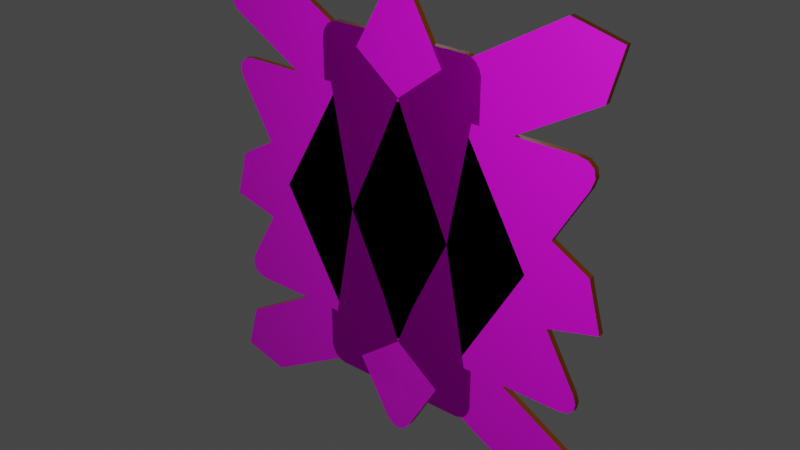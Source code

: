 # Source: Sings.blend  (saved by Blender 3.3.6; exported with 4.5.12 LTS)
import bpy
from mathutils import Matrix  # noqa: F401  (used for matrix-valued properties, if any)

bpy.ops.wm.read_factory_settings(use_empty=True)
scene = bpy.context.scene
scene.name = 'Scene'

# ---- collections
col_collection = bpy.data.collections.new('Collection'); scene.collection.children.link(col_collection)
col_ref = bpy.data.collections.new('Ref'); scene.collection.children.link(col_ref)

# ---- images (referenced by path relative to the original .blend; pixels are not part of the script)
import os
ASSET_DIR = os.environ.get("B2B_ASSET_DIR", "")  # directory of the original .blend (textures are referenced by path, not embedded)
HERE = os.path.dirname(os.path.abspath(__file__))  # packed textures are extracted next to this script under _unpacked/

def load_image(name, relpath, width, height, colorspace="sRGB"):
    """Load a texture the original file referenced (path relative to the .blend, or extracted next to this script)."""
    p = next((c for c in (os.path.join(HERE, relpath), os.path.join(ASSET_DIR, relpath)) if relpath and os.path.exists(c)), "")
    if p:
        img = bpy.data.images.load(p, check_existing=True)
        img.name = name
    else:  # same state as the original file: an image datablock whose file is absent (Cycles renders it pink)
        img = bpy.data.images.new(name, width, height)
        img.source = "FILE"
        img.filepath = "//" + (relpath or name)
    img.colorspace_settings.name = colorspace
    return img
img_201_jpg = load_image('201.jpg', '201.jpg', 1024, 1024, 'sRGB')
img_204_jpg = load_image('204.jpg', '204.jpg', 1024, 1024, 'sRGB')
img_135_jpg = load_image('135.jpg', '135.jpg', 1024, 1024, 'sRGB')
img_136_jpg = load_image('136.jpg', '136.jpg', 1024, 1024, 'sRGB')

# ---- materials (node trees are filled in below, after node groups)
mat_m_201 = bpy.data.materials.new('M_201')
mat_m_201.use_transparent_shadow = False
mat_back = bpy.data.materials.new('Back')
mat_back.use_transparent_shadow = False
mat_sides = bpy.data.materials.new('Sides')
mat_sides.use_transparent_shadow = False
mat_m_101 = bpy.data.materials.new('M_101')
mat_m_101.use_transparent_shadow = False
mat_railroad = bpy.data.materials.new('RailRoad')
mat_railroad.use_transparent_shadow = False
mat_railroadsqure = bpy.data.materials.new('RailroadSqure')
mat_railroadsqure.use_transparent_shadow = False

# ---- node groups
ng_auto_smooth = bpy.data.node_groups.new('Auto Smooth', 'GeometryNodeTree')
_s = ng_auto_smooth.interface.new_socket(name='Geometry', in_out='OUTPUT', socket_type='NodeSocketGeometry')
_s = ng_auto_smooth.interface.new_socket(name='Geometry', in_out='INPUT', socket_type='NodeSocketGeometry')
_s = ng_auto_smooth.interface.new_socket(name='Angle', in_out='INPUT', socket_type='NodeSocketFloat')
_s.subtype = 'ANGLE'
_s.min_value = 0.0
_s.max_value = 3.142
ng_auto_smooth.is_modifier = True
_N = ng_auto_smooth.nodes; _L = ng_auto_smooth.links
n0 = _N.new('NodeGroupOutput'); n0.name = 'Group Output'; n0.location = (480, -100)
n1 = _N.new('NodeGroupInput'); n1.name = 'Group Input'; n1.location = (-420, -300)
n2 = _N.new('NodeGroupInput'); n2.name = 'Group Input.001'; n2.location = (-60, -100)
n3 = _N.new('GeometryNodeSetShadeSmooth'); n3.name = 'Set Shade Smooth'; n3.location = (120, -100)
n3.domain = 'EDGE'
n4 = _N.new('GeometryNodeSetShadeSmooth'); n4.name = 'Set Shade Smooth.001'; n4.location = (300, -100)
n5 = _N.new('GeometryNodeInputMeshEdgeAngle'); n5.name = 'Edge Angle'; n5.location = (-420, -220)
n6 = _N.new('GeometryNodeInputEdgeSmooth'); n6.name = 'Is Edge Smooth'; n6.location = (-60, -160)
n7 = _N.new('GeometryNodeInputShadeSmooth'); n7.name = 'Is Face Smooth'; n7.location = (-240, -340)
n8 = _N.new('FunctionNodeBooleanMath'); n8.name = 'Boolean Math'; n8.location = (-60, -220)
n9 = _N.new('FunctionNodeCompare'); n9.name = 'Compare'; n9.location = (-240, -180)
n9.operation = 'LESS_EQUAL'
_L.new(n5.outputs[0], n9.inputs[0])
_L.new(n4.outputs[0], n0.inputs[0])
_L.new(n1.outputs[1], n9.inputs[1])
_L.new(n9.outputs[0], n8.inputs[0])
_L.new(n7.outputs[0], n8.inputs[1])
_L.new(n2.outputs[0], n3.inputs[0])
_L.new(n6.outputs[0], n3.inputs[1])
_L.new(n3.outputs[0], n4.inputs[0])
_L.new(n8.outputs[0], n3.inputs[2])
n0.is_active_output = True

# ---- material node trees
mat_m_201.use_nodes = True; mat_m_201.node_tree.nodes.clear()
_N = mat_m_201.node_tree.nodes; _L = mat_m_201.node_tree.links
n0 = _N.new('ShaderNodeBsdfPrincipled'); n0.name = 'Principled BSDF'; n0.location = (10, 300)
n0.distribution = 'GGX'
n0.subsurface_method = 'RANDOM_WALK_SKIN'
n0.inputs[1].default_value = 0.5
n0.inputs[3].default_value = 1.45
n0.inputs[27].default_value = (0.0, 0.0, 0.0, 1.0)
n0.inputs[28].default_value = 1.0
n1 = _N.new('ShaderNodeOutputMaterial'); n1.name = 'Material Output'; n1.location = (300, 300)
n2 = _N.new('ShaderNodeTexImage'); n2.name = 'Image Texture'; n2.location = (-280, 280)
n2.image = img_201_jpg
_L.new(n0.outputs[0], n1.inputs[0])
_L.new(n2.outputs[0], n0.inputs[0])
n1.is_active_output = True
mat_back.use_nodes = True; mat_back.node_tree.nodes.clear()
_N = mat_back.node_tree.nodes; _L = mat_back.node_tree.links
n0 = _N.new('ShaderNodeBsdfPrincipled'); n0.name = 'Principled BSDF'; n0.location = (10, 300)
n0.distribution = 'GGX'
n0.subsurface_method = 'RANDOM_WALK_SKIN'
n0.inputs[0].default_value = (0.09463, 0.09463, 0.09463, 1.0)
n0.inputs[1].default_value = 1.0
n0.inputs[3].default_value = 1.45
n0.inputs[27].default_value = (0.0, 0.0, 0.0, 1.0)
n0.inputs[28].default_value = 1.0
n1 = _N.new('ShaderNodeOutputMaterial'); n1.name = 'Material Output'; n1.location = (300, 300)
_L.new(n0.outputs[0], n1.inputs[0])
n1.is_active_output = True
mat_sides.use_nodes = True; mat_sides.node_tree.nodes.clear()
_N = mat_sides.node_tree.nodes; _L = mat_sides.node_tree.links
n0 = _N.new('ShaderNodeBsdfPrincipled'); n0.name = 'Principled BSDF'; n0.location = (10, 300)
n0.distribution = 'GGX'
n0.subsurface_method = 'RANDOM_WALK_SKIN'
n0.inputs[0].default_value = (0.3108, 0.07162, 0.0, 1.0)
n0.inputs[1].default_value = 0.25
n0.inputs[3].default_value = 1.45
n0.inputs[27].default_value = (0.0, 0.0, 0.0, 1.0)
n0.inputs[28].default_value = 1.0
n1 = _N.new('ShaderNodeOutputMaterial'); n1.name = 'Material Output'; n1.location = (300, 300)
_L.new(n0.outputs[0], n1.inputs[0])
n1.is_active_output = True
mat_m_101.use_nodes = True; mat_m_101.node_tree.nodes.clear()
_N = mat_m_101.node_tree.nodes; _L = mat_m_101.node_tree.links
n0 = _N.new('ShaderNodeBsdfPrincipled'); n0.name = 'Principled BSDF'; n0.location = (10, 300)
n0.distribution = 'GGX'
n0.subsurface_method = 'RANDOM_WALK_SKIN'
n0.inputs[3].default_value = 1.45
n0.inputs[27].default_value = (0.0, 0.0, 0.0, 1.0)
n0.inputs[28].default_value = 1.0
n1 = _N.new('ShaderNodeOutputMaterial'); n1.name = 'Material Output'; n1.location = (300, 300)
n2 = _N.new('ShaderNodeTexImage'); n2.name = 'Image Texture'; n2.location = (-280, 280)
n2.image = img_204_jpg
_L.new(n0.outputs[0], n1.inputs[0])
_L.new(n2.outputs[0], n0.inputs[0])
n1.is_active_output = True
mat_railroad.use_nodes = True; mat_railroad.node_tree.nodes.clear()
_N = mat_railroad.node_tree.nodes; _L = mat_railroad.node_tree.links
n0 = _N.new('ShaderNodeBsdfPrincipled'); n0.name = 'Principled BSDF'; n0.location = (10, 300)
n0.distribution = 'GGX'
n0.subsurface_method = 'RANDOM_WALK_SKIN'
n0.inputs[3].default_value = 1.45
n0.inputs[27].default_value = (0.0, 0.0, 0.0, 1.0)
n0.inputs[28].default_value = 1.0
n1 = _N.new('ShaderNodeOutputMaterial'); n1.name = 'Material Output'; n1.location = (300, 300)
n2 = _N.new('ShaderNodeTexImage'); n2.name = 'Image Texture'; n2.location = (-280, 280)
n2.image = img_135_jpg
_L.new(n0.outputs[0], n1.inputs[0])
_L.new(n2.outputs[0], n0.inputs[0])
n1.is_active_output = True
mat_railroadsqure.use_nodes = True; mat_railroadsqure.node_tree.nodes.clear()
_N = mat_railroadsqure.node_tree.nodes; _L = mat_railroadsqure.node_tree.links
n0 = _N.new('ShaderNodeBsdfPrincipled'); n0.name = 'Principled BSDF'; n0.location = (10, 300)
n0.distribution = 'GGX'
n0.subsurface_method = 'RANDOM_WALK_SKIN'
n0.inputs[1].default_value = 1.0
n0.inputs[3].default_value = 1.45
n0.inputs[27].default_value = (0.0, 0.0, 0.0, 1.0)
n0.inputs[28].default_value = 1.0
n1 = _N.new('ShaderNodeOutputMaterial'); n1.name = 'Material Output'; n1.location = (300, 300)
n2 = _N.new('ShaderNodeTexImage'); n2.name = 'Image Texture'; n2.location = (-280, 280)
n2.image = img_136_jpg
_L.new(n0.outputs[0], n1.inputs[0])
_L.new(n2.outputs[0], n0.inputs[0])
n1.is_active_output = True

# ---- world
world_world = bpy.data.worlds.new('World'); scene.world = world_world
world_world.use_nodes = True; world_world.node_tree.nodes.clear()
_N = world_world.node_tree.nodes; _L = world_world.node_tree.links
n0 = _N.new('ShaderNodeOutputWorld'); n0.name = 'World Output'; n0.location = (300, 300)
n1 = _N.new('ShaderNodeBackground'); n1.name = 'Background'; n1.location = (10, 300)
n1.inputs[0].default_value = (0.05088, 0.05088, 0.05088, 1.0)
_L.new(n1.outputs[0], n0.inputs[0])
n0.is_active_output = True
world_world.color = (0.05088, 0.05088, 0.05088)
world_world.use_sun_shadow = False
world_world.sun_shadow_jitter_overblur = 0.0

# ---- lights
light_point = bpy.data.lights.new('Point', 'POINT')
light_point.transmission_factor = 0.0
light_point.energy = 112.6
light_point.shadow_soft_size = 0.25
light_point.shadow_maximum_resolution = 0.006
light_point.use_absolute_resolution = True
light_point_001 = bpy.data.lights.new('Point.001', 'POINT')
light_point_001.transmission_factor = 0.0
light_point_001.energy = 65.5
light_point_001.shadow_soft_size = 0.45
light_point_001.shadow_maximum_resolution = 0.006
light_point_001.use_absolute_resolution = True

# ---- meshes
me_cube_001 = bpy.data.meshes.new('Cube.001')
me_cube_001.from_pydata([(2.404, -0.0125, 0.1036), (2.446, -0.0125, 0.0), (2.435, -0.0125, 0.05689), (0.1104, -0.0125, 2.4), (0.06039, -0.0125, 2.433), (0.0, -0.0125, 2.445), (0.0, -0.0125, 0.4887), (0.4888, -0.0125, 0.0), (-2.013e-10, -0.0125, 1.78), (0.09675, -0.0125, 1.759), (0.2422, -0.0125, 1.355), (-1.007e-09, -0.0125, 1.38), (1.805, -0.0125, 5.191e-10), (1.373, -0.0125, 0.2539), (1.788, -0.0125, 0.09629), (1.403, -0.0125, 2.596e-09), (2.404, -0.0125, -0.1036), (2.435, -0.0125, -0.05689), (0.1104, -0.0125, -2.4), (0.06039, -0.0125, -2.433), (0.0, -0.0125, -2.445), (0.0, -0.0125, -0.4887), (-2.013e-10, -0.0125, -1.78), (0.09675, -0.0125, -1.759), (0.2422, -0.0125, -1.355), (-1.007e-09, -0.0125, -1.38), (1.373, -0.0125, -0.2539), (1.788, -0.0125, -0.09629), (-2.404, -0.0125, 0.1036), (-2.446, -0.0125, 0.0), (-2.435, -0.0125, 0.05689), (-0.1104, -0.0125, 2.4), (-0.06039, -0.0125, 2.433), (-0.4888, -0.0125, 0.0), (-0.09675, -0.0125, 1.759), (-0.2422, -0.0125, 1.355), (-1.805, -0.0125, 5.191e-10), (-1.373, -0.0125, 0.2539), (-1.788, -0.0125, 0.09629), (-1.403, -0.0125, 2.596e-09), (-2.404, -0.0125, -0.1036), (-2.435, -0.0125, -0.05689), (-0.1104, -0.0125, -2.4), (-0.06039, -0.0125, -2.433), (-0.09675, -0.0125, -1.759), (-0.2422, -0.0125, -1.355), (-1.373, -0.0125, -0.2539), (-1.788, -0.0125, -0.09629), (2.404, 0.0125, 0.1036), (2.446, 0.0125, 0.0), (2.435, 0.0125, 0.05689), (0.1104, 0.0125, 2.4), (0.06039, 0.0125, 2.433), (0.0, 0.0125, 2.445), (0.0, 0.0125, 0.4887), (0.4888, 0.0125, 0.0), (-2.013e-10, 0.0125, 1.78), (0.09675, 0.0125, 1.759), (0.2422, 0.0125, 1.355), (-1.007e-09, 0.0125, 1.38), (1.805, 0.0125, 5.191e-10), (1.373, 0.0125, 0.2539), (1.788, 0.0125, 0.09629), (1.403, 0.0125, 2.596e-09), (2.404, 0.0125, -0.1036), (2.435, 0.0125, -0.05689), (0.1104, 0.0125, -2.4), (0.06039, 0.0125, -2.433), (0.0, 0.0125, -2.445), (0.0, 0.0125, -0.4887), (-2.013e-10, 0.0125, -1.78), (0.09675, 0.0125, -1.759), (0.2422, 0.0125, -1.355), (-1.007e-09, 0.0125, -1.38), (1.373, 0.0125, -0.2539), (1.788, 0.0125, -0.09629), (-2.404, 0.0125, 0.1036), (-2.446, 0.0125, 0.0), (-2.435, 0.0125, 0.05689), (-0.1104, 0.0125, 2.4), (-0.06039, 0.0125, 2.433), (-0.4888, 0.0125, 0.0), (-0.09675, 0.0125, 1.759), (-0.2422, 0.0125, 1.355), (-1.805, 0.0125, 5.191e-10), (-1.373, 0.0125, 0.2539), (-1.788, 0.0125, 0.09629), (-1.403, 0.0125, 2.596e-09), (-2.404, 0.0125, -0.1036), (-2.435, 0.0125, -0.05689), (-0.1104, 0.0125, -2.4), (-0.06039, 0.0125, -2.433), (-0.09675, 0.0125, -1.759), (-0.2422, 0.0125, -1.355), (-1.373, 0.0125, -0.2539), (-1.788, 0.0125, -0.09629)], [], [(3, 51, 52, 4), (1, 49, 50, 2), (2, 50, 48, 0), (0, 48, 51, 3), (20, 68, 67, 19), (11, 10, 9, 8), (8, 9, 4, 5), (9, 10, 3, 4), (21, 45, 25, 24), (2, 14, 12, 1), (13, 15, 12, 14), (0, 13, 14, 2), (13, 0, 3, 10), (6, 7, 13, 10), (7, 26, 15, 13), (19, 67, 66, 18), (17, 65, 49, 1), (16, 64, 65, 17), (18, 66, 64, 16), (5, 53, 80, 32), (21, 7, 6, 33), (25, 22, 23, 24), (22, 20, 19, 23), (23, 19, 18, 24), (17, 1, 12, 27), (26, 27, 12, 15), (16, 17, 27, 26), (26, 24, 18, 16), (21, 24, 26, 7), (39, 46, 33, 37), (32, 80, 79, 31), (30, 78, 77, 29), (28, 76, 78, 30), (31, 79, 76, 28), (43, 91, 68, 20), (11, 8, 34, 35), (8, 5, 32, 34), (34, 32, 31, 35), (30, 29, 36, 38), (37, 38, 36, 39), (28, 30, 38, 37), (37, 35, 31, 28), (6, 35, 37, 33), (42, 90, 91, 43), (29, 77, 89, 41), (41, 89, 88, 40), (40, 88, 90, 42), (25, 45, 44, 22), (22, 44, 43, 20), (44, 45, 42, 43), (41, 47, 36, 29), (46, 39, 36, 47), (40, 46, 47, 41), (46, 40, 42, 45), (21, 33, 46, 45), (11, 35, 6, 10), (59, 56, 57, 58), (56, 53, 52, 57), (57, 52, 51, 58), (69, 72, 73, 93), (50, 49, 60, 62), (61, 62, 60, 63), (48, 50, 62, 61), (61, 58, 51, 48), (54, 58, 61, 55), (55, 61, 63, 74), (69, 81, 54, 55), (73, 72, 71, 70), (70, 71, 67, 68), (71, 72, 66, 67), (65, 75, 60, 49), (74, 63, 60, 75), (64, 74, 75, 65), (74, 64, 66, 72), (69, 55, 74, 72), (87, 85, 81, 94), (59, 83, 82, 56), (56, 82, 80, 53), (82, 83, 79, 80), (78, 86, 84, 77), (85, 87, 84, 86), (76, 85, 86, 78), (85, 76, 79, 83), (54, 81, 85, 83), (73, 70, 92, 93), (70, 68, 91, 92), (92, 91, 90, 93), (89, 77, 84, 95), (94, 95, 84, 87), (88, 89, 95, 94), (94, 93, 90, 88), (69, 93, 94, 81), (59, 58, 54, 83), (4, 52, 53, 5)])
me_cube_001.polygons.foreach_set('use_smooth', [True] * 94)
me_cube_001.polygons.foreach_set('material_index', [2, 2, 2, 2, 2, 0, 0, 0, 0, 0, 0, 0, 0, 0, 0, 2, 2, 2, 2, 2, 0, 0, 0, 0, 0, 0, 0, 0, 0, 0, 2, 2, 2, 2, 2, 0, 0, 0, 0, 0, 0, 0, 0, 2, 2, 2, 2, 0, 0, 0, 0, 0, 0, 0, 0, 0, 1, 1, 1, 1, 1, 1, 1, 1, 1, 1, 1, 1, 1, 1, 1, 1, 1, 1, 1, 1, 1, 1, 1, 1, 1, 1, 1, 1, 1, 1, 1, 1, 1, 1, 1, 1, 1, 2])
_uv = me_cube_001.uv_layers.new(name='UVMap')
_uv.uv.foreach_set('vector', [0.08675, 0.9682, 0.1157, 0.9682, 0.1157, 0.9853, 0.08675, 0.9853, 0.08675, 0.0, 0.1157, 0.0, 0.1157, 0.01388, 0.08675, 0.01388, 0.08675, 0.01388, 0.1157, 0.01388, 0.1157, 0.02979, 0.08675, 0.02979, 0.08675, 0.02979, 0.1157, 0.02979, 0.1157, 0.9682, 0.08675, 0.9682, 8.941e-08, 0.0, 0.02892, 0.0, 0.02892, 0.01475, 8.568e-08, 0.01475, 0.5, 0.7757, 0.5484, 0.7708, 0.5193, 0.8516, 0.5, 0.8557, 0.5, 0.8557, 0.5193, 0.8516, 0.5121, 0.9863, 0.5, 0.9887, 0.5193, 0.8516, 0.5484, 0.7708, 0.5221, 0.9797, 0.5121, 0.9863, 0.5, 0.4023, 0.4516, 0.2292, 0.5, 0.2243, 0.5484, 0.2292, 0.9867, 0.5114, 0.8574, 0.5192, 0.8608, 0.5, 0.9889, 0.5, 0.7745, 0.5507, 0.7803, 0.5, 0.8608, 0.5, 0.8574, 0.5192, 0.9805, 0.5207, 0.7745, 0.5507, 0.8574, 0.5192, 0.9867, 0.5114, 0.7745, 0.5507, 0.9805, 0.5207, 0.5221, 0.9797, 0.5484, 0.7708, 0.5, 0.5977, 0.5977, 0.5, 0.7745, 0.5507, 0.5484, 0.7708, 0.5977, 0.5, 0.7745, 0.4493, 0.7803, 0.5, 0.7745, 0.5507, 8.568e-08, 0.01475, 0.02892, 0.01475, 0.02892, 0.0318, 8.568e-08, 0.0318, 3.725e-09, 0.9861, 0.02892, 0.9861, 0.02892, 1.0, 0.0, 1.0, 3.725e-09, 0.9702, 0.02892, 0.9702, 0.02892, 0.9861, 3.725e-09, 0.9861, 8.568e-08, 0.0318, 0.02892, 0.0318, 0.02892, 0.9702, 3.725e-09, 0.9702, 0.05783, 1.0, 0.02892, 1.0, 0.02892, 0.9853, 0.05783, 0.9853, 0.5, 0.4023, 0.5977, 0.5, 0.5, 0.5977, 0.4023, 0.5, 0.5, 0.2243, 0.5, 0.1443, 0.5193, 0.1484, 0.5484, 0.2292, 0.5, 0.1443, 0.5, 0.01131, 0.5121, 0.01366, 0.5193, 0.1484, 0.5193, 0.1484, 0.5121, 0.01366, 0.5221, 0.02034, 0.5484, 0.2292, 0.9867, 0.4886, 0.9889, 0.5, 0.8608, 0.5, 0.8574, 0.4808, 0.7745, 0.4493, 0.8574, 0.4808, 0.8608, 0.5, 0.7803, 0.5, 0.9805, 0.4793, 0.9867, 0.4886, 0.8574, 0.4808, 0.7745, 0.4493, 0.7745, 0.4493, 0.5484, 0.2292, 0.5221, 0.02034, 0.9805, 0.4793, 0.5, 0.4023, 0.5484, 0.2292, 0.7745, 0.4493, 0.5977, 0.5, 0.2197, 0.5, 0.2255, 0.4493, 0.4023, 0.5, 0.2255, 0.5507, 0.05783, 0.9853, 0.02892, 0.9853, 0.02892, 0.9682, 0.05783, 0.9682, 0.05783, 0.01388, 0.02892, 0.01388, 0.02892, 0.0, 0.05783, 0.0, 0.05783, 0.02979, 0.02892, 0.02979, 0.02892, 0.01388, 0.05783, 0.01388, 0.05783, 0.9682, 0.02892, 0.9682, 0.02892, 0.02979, 0.05783, 0.02979, 0.08675, 0.01475, 0.05783, 0.01475, 0.05783, 0.0, 0.08675, 0.0, 0.5, 0.7757, 0.5, 0.8557, 0.4807, 0.8516, 0.4516, 0.7708, 0.5, 0.8557, 0.5, 0.9887, 0.4879, 0.9863, 0.4807, 0.8516, 0.4807, 0.8516, 0.4879, 0.9863, 0.4779, 0.9797, 0.4516, 0.7708, 0.0133, 0.5114, 0.01111, 0.5, 0.1392, 0.5, 0.1426, 0.5192, 0.2255, 0.5507, 0.1426, 0.5192, 0.1392, 0.5, 0.2197, 0.5, 0.01953, 0.5207, 0.0133, 0.5114, 0.1426, 0.5192, 0.2255, 0.5507, 0.2255, 0.5507, 0.4516, 0.7708, 0.4779, 0.9797, 0.01953, 0.5207, 0.5, 0.5977, 0.4516, 0.7708, 0.2255, 0.5507, 0.4023, 0.5, 0.08675, 0.0318, 0.05783, 0.0318, 0.05783, 0.01475, 0.08675, 0.01475, 0.08675, 1.0, 0.05783, 1.0, 0.05783, 0.9861, 0.08675, 0.9861, 0.08675, 0.9861, 0.05783, 0.9861, 0.05783, 0.9702, 0.08675, 0.9702, 0.08675, 0.9702, 0.05783, 0.9702, 0.05783, 0.0318, 0.08675, 0.0318, 0.5, 0.2243, 0.4516, 0.2292, 0.4807, 0.1484, 0.5, 0.1443, 0.5, 0.1443, 0.4807, 0.1484, 0.4879, 0.01366, 0.5, 0.01131, 0.4807, 0.1484, 0.4516, 0.2292, 0.4779, 0.02034, 0.4879, 0.01366, 0.0133, 0.4886, 0.1426, 0.4808, 0.1392, 0.5, 0.01111, 0.5, 0.2255, 0.4493, 0.2197, 0.5, 0.1392, 0.5, 0.1426, 0.4808, 0.01953, 0.4793, 0.2255, 0.4493, 0.1426, 0.4808, 0.0133, 0.4886, 0.2255, 0.4493, 0.01953, 0.4793, 0.4779, 0.02034, 0.4516, 0.2292, 0.5, 0.4023, 0.4023, 0.5, 0.2255, 0.4493, 0.4516, 0.2292, 0.5, 0.7757, 0.4516, 0.7708, 0.5, 0.5977, 0.5484, 0.7708, 0.5, 0.7804, 0.5, 0.8617, 0.5197, 0.8575, 0.5492, 0.7753, 0.5, 0.8617, 0.5, 0.9969, 0.5123, 0.9945, 0.5197, 0.8575, 0.5197, 0.8575, 0.5123, 0.9945, 0.5224, 0.9877, 0.5492, 0.7753, 0.5, 0.4007, 0.5492, 0.2247, 0.5, 0.2196, 0.4508, 0.2247, 0.9949, 0.5116, 0.9971, 0.5, 0.8669, 0.5, 0.8634, 0.5196, 0.7791, 0.5516, 0.8634, 0.5196, 0.8669, 0.5, 0.7851, 0.5, 0.9885, 0.521, 0.9949, 0.5116, 0.8634, 0.5196, 0.7791, 0.5516, 0.7791, 0.5516, 0.5492, 0.7753, 0.5224, 0.9877, 0.9885, 0.521, 0.5, 0.5993, 0.5492, 0.7753, 0.7791, 0.5516, 0.5993, 0.5, 0.5993, 0.5, 0.7791, 0.5516, 0.7851, 0.5, 0.7791, 0.4484, 0.5, 0.4007, 0.4007, 0.5, 0.5, 0.5993, 0.5993, 0.5, 0.5, 0.2196, 0.5492, 0.2247, 0.5197, 0.1425, 0.5, 0.1383, 0.5, 0.1383, 0.5197, 0.1425, 0.5123, 0.005491, 0.5, 0.0031, 0.5197, 0.1425, 0.5492, 0.2247, 0.5224, 0.01229, 0.5123, 0.005491, 0.9949, 0.4884, 0.8634, 0.4804, 0.8669, 0.5, 0.9971, 0.5, 0.7791, 0.4484, 0.7851, 0.5, 0.8669, 0.5, 0.8634, 0.4804, 0.9885, 0.479, 0.7791, 0.4484, 0.8634, 0.4804, 0.9949, 0.4884, 0.7791, 0.4484, 0.9885, 0.479, 0.5224, 0.01229, 0.5492, 0.2247, 0.5, 0.4007, 0.5993, 0.5, 0.7791, 0.4484, 0.5492, 0.2247, 0.2149, 0.5, 0.2209, 0.5516, 0.4007, 0.5, 0.2209, 0.4484, 0.5, 0.7804, 0.4508, 0.7753, 0.4803, 0.8575, 0.5, 0.8617, 0.5, 0.8617, 0.4803, 0.8575, 0.4877, 0.9945, 0.5, 0.9969, 0.4803, 0.8575, 0.4508, 0.7753, 0.4776, 0.9877, 0.4877, 0.9945, 0.00513, 0.5116, 0.1366, 0.5196, 0.1331, 0.5, 0.002903, 0.5, 0.2209, 0.5516, 0.2149, 0.5, 0.1331, 0.5, 0.1366, 0.5196, 0.01146, 0.521, 0.2209, 0.5516, 0.1366, 0.5196, 0.00513, 0.5116, 0.2209, 0.5516, 0.01146, 0.521, 0.4776, 0.9877, 0.4508, 0.7753, 0.5, 0.5993, 0.4007, 0.5, 0.2209, 0.5516, 0.4508, 0.7753, 0.5, 0.2196, 0.5, 0.1383, 0.4803, 0.1425, 0.4508, 0.2247, 0.5, 0.1383, 0.5, 0.0031, 0.4877, 0.005491, 0.4803, 0.1425, 0.4803, 0.1425, 0.4877, 0.005491, 0.4776, 0.01229, 0.4508, 0.2247, 0.00513, 0.4884, 0.002903, 0.5, 0.1331, 0.5, 0.1366, 0.4804, 0.2209, 0.4484, 0.1366, 0.4804, 0.1331, 0.5, 0.2149, 0.5, 0.01146, 0.479, 0.00513, 0.4884, 0.1366, 0.4804, 0.2209, 0.4484, 0.2209, 0.4484, 0.4508, 0.2247, 0.4776, 0.01229, 0.01146, 0.479, 0.5, 0.4007, 0.4508, 0.2247, 0.2209, 0.4484, 0.4007, 0.5, 0.5, 0.7804, 0.5492, 0.7753, 0.5, 0.5993, 0.4508, 0.7753, 0.08675, 0.9853, 0.1157, 0.9853, 0.1157, 1.0, 0.08675, 1.0])
me_cube_001.materials.append(mat_m_201)
me_cube_001.materials.append(mat_back)
me_cube_001.materials.append(mat_sides)
me_cube_001.update()
me_cube_003 = bpy.data.meshes.new('Cube.003')
me_cube_003.from_pydata([(0.06285, -0.04192, 0.9066), (-0.0586, -0.04192, 0.9068), (0.03505, -0.04192, 0.9391), (0.002208, -0.04192, 0.9505), (-0.03068, -0.04192, 0.9392), (-0.8119, -0.04192, -0.4), (-0.7507, -0.04192, -0.506), (-0.826, -0.04192, -0.4406), (-0.8193, -0.04192, -0.475), (-0.7929, -0.04192, -0.498), (0.7587, -0.04192, -0.506), (0.8147, -0.04192, -0.4095), (0.797, -0.04192, -0.4987), (0.8211, -0.04192, -0.4778), (0.8273, -0.04192, -0.4464), (-0.7824, -0.04192, -0.451), (0.002208, -0.04192, 0.9067), (0.7875, -0.04192, -0.4564), (0.5151, -0.04192, -0.3315), (0.002208, -0.04192, 0.6359), (-0.5106, -0.04192, -0.3315), (0.06285, 0.04192, 0.9066), (-0.0586, 0.04192, 0.9068), (0.03505, 0.04192, 0.9391), (0.002208, 0.04192, 0.9505), (-0.03068, 0.04192, 0.9392), (-0.8119, 0.04192, -0.4), (-0.7507, 0.04192, -0.506), (-0.826, 0.04192, -0.4406), (-0.8193, 0.04192, -0.475), (-0.7929, 0.04192, -0.498), (0.7587, 0.04192, -0.506), (0.8147, 0.04192, -0.4095), (0.797, 0.04192, -0.4987), (0.8211, 0.04192, -0.4778), (0.8273, 0.04192, -0.4464), (-0.7824, 0.04192, -0.451), (0.002208, 0.04192, 0.9067), (0.7875, 0.04192, -0.4564), (0.5151, 0.04192, -0.3315), (0.002208, 0.04192, 0.6359), (-0.5106, 0.04192, -0.3315)], [], [(17, 11, 18, 10), (6, 27, 31, 10), (9, 30, 27, 6), (8, 29, 30, 9), (7, 28, 29, 8), (26, 5, 1, 22), (34, 35, 14, 13), (33, 34, 13, 12), (31, 33, 12, 10), (5, 26, 28, 7), (25, 22, 1, 4), (24, 25, 4, 3), (23, 24, 3, 2), (21, 23, 2, 0), (11, 32, 21, 0), (6, 15, 8, 9), (1, 16, 3, 4), (11, 17, 13, 14), (3, 16, 0, 2), (13, 17, 10, 12), (8, 15, 5, 7), (19, 0, 16, 1), (19, 1, 5, 20), (20, 5, 15, 6), (20, 18, 19), (6, 10, 18, 20), (0, 19, 18, 11), (38, 31, 39, 32), (27, 30, 29, 36), (22, 25, 24, 37), (32, 35, 34, 38), (24, 23, 21, 37), (34, 33, 31, 38), (29, 28, 26, 36), (40, 22, 37, 21), (40, 41, 26, 22), (41, 27, 36, 26), (41, 40, 39), (27, 41, 39, 31), (21, 32, 39, 40), (35, 32, 11, 14)])
me_cube_003.polygons.foreach_set('use_smooth', [True] * 41)
me_cube_003.polygons.foreach_set('material_index', [2, 0, 0, 0, 0, 0, 0, 0, 0, 0, 0, 0, 0, 0, 0, 2, 2, 2, 2, 2, 2, 2, 2, 2, 2, 2, 2, 1, 1, 1, 1, 1, 1, 1, 1, 1, 1, 1, 1, 1, 0])
_uv = me_cube_003.uv_layers.new(name='UVMap')
_uv.uv.foreach_set('vector', [0.9603, 0.09778, 0.9762, 0.1253, 0.8006, 0.171, 0.9434, 0.0687, 0.05092, 0.03779, 0.1018, 0.03779, 0.1018, 0.9406, 0.05092, 0.9406, 0.05092, 0.0134, 0.1018, 0.0134, 0.1018, 0.03779, 0.05092, 0.03779, 0.05092, 0.0, 0.1018, 0.0, 0.1018, 0.0134, 0.05092, 0.0134, 0.1528, 0.02056, 0.1018, 0.02056, 0.1018, 0.0, 0.1528, 0.0, 0.1018, 0.04575, 0.1528, 0.04575, 0.1528, 0.8698, 0.1018, 0.8698, 0.05092, 0.0, 0.05092, 0.01465, 8.568e-08, 0.01465, 8.568e-08, 0.0, 0.1018, 0.9643, 0.1018, 0.981, 0.05092, 0.981, 0.05092, 0.9643, 0.1018, 0.9406, 0.1018, 0.9643, 0.05092, 0.9643, 0.05092, 0.9406, 0.1528, 0.04575, 0.1018, 0.04575, 0.1018, 0.02056, 0.1528, 0.02056, 0.1732, 0.0, 0.1982, 3.725e-09, 0.1982, 0.05092, 0.1732, 0.05092, 0.1528, 0.0, 0.1732, 0.0, 0.1732, 0.05092, 0.1528, 0.05092, 0.05092, 0.9841, 0.05092, 1.0, 0.0, 1.0, 0.0, 0.9841, 0.05092, 0.9586, 0.05092, 0.9841, 0.0, 0.9841, 3.725e-09, 0.9586, 8.196e-08, 0.03794, 0.05092, 0.03794, 0.05092, 0.9586, 3.725e-09, 0.9586, 0.05869, 0.0687, 0.04007, 0.1009, 0.01845, 0.08691, 0.03396, 0.07343, 0.4643, 0.8969, 0.5, 0.8968, 0.5, 0.9225, 0.4807, 0.9158, 0.9762, 0.1253, 0.9603, 0.09778, 0.98, 0.08527, 0.9836, 0.1036, 0.5, 0.9225, 0.5, 0.8968, 0.5355, 0.8967, 0.5192, 0.9158, 0.98, 0.08527, 0.9603, 0.09778, 0.9434, 0.0687, 0.9659, 0.07301, 0.01845, 0.08691, 0.04007, 0.1009, 0.02277, 0.1309, 0.01452, 0.1071, 0.5, 0.7381, 0.5355, 0.8967, 0.5, 0.8968, 0.4643, 0.8969, 0.5, 0.7381, 0.4643, 0.8969, 0.02277, 0.1309, 0.1994, 0.171, 0.1994, 0.171, 0.02277, 0.1309, 0.04007, 0.1009, 0.05869, 0.0687, 0.1994, 0.171, 0.8006, 0.171, 0.5, 0.7381, 0.05869, 0.0687, 0.9434, 0.0687, 0.8006, 0.171, 0.1994, 0.171, 0.5355, 0.8967, 0.5, 0.7381, 0.8006, 0.171, 0.9762, 0.1253, 0.9598, 0.05198, 0.9429, 0.01925, 0.8003, 0.1344, 0.9757, 0.08295, 0.05917, 0.01925, 0.03447, 0.02458, 0.01898, 0.03975, 0.04057, 0.05553, 0.4644, 0.9516, 0.4807, 0.973, 0.5, 0.9804, 0.5, 0.9515, 0.9757, 0.08295, 0.9831, 0.05857, 0.9795, 0.03791, 0.9598, 0.05198, 0.5, 0.9804, 0.5192, 0.9729, 0.5355, 0.9514, 0.5, 0.9515, 0.9795, 0.03791, 0.9654, 0.0241, 0.9429, 0.01925, 0.9598, 0.05198, 0.01898, 0.03975, 0.01505, 0.06245, 0.02329, 0.08924, 0.04057, 0.05553, 0.5, 0.7728, 0.4644, 0.9516, 0.5, 0.9515, 0.5355, 0.9514, 0.5, 0.7728, 0.1997, 0.1344, 0.02329, 0.08924, 0.4644, 0.9516, 0.1997, 0.1344, 0.05917, 0.01925, 0.04057, 0.05553, 0.02329, 0.08924, 0.1997, 0.1344, 0.5, 0.7728, 0.8003, 0.1344, 0.05917, 0.01925, 0.1997, 0.1344, 0.8003, 0.1344, 0.9429, 0.01925, 0.5355, 0.9514, 0.9757, 0.08295, 0.8003, 0.1344, 0.5, 0.7728, 0.05092, 0.01465, 0.05092, 0.03794, 8.196e-08, 0.03794, 8.568e-08, 0.01465])
me_cube_003.materials.append(mat_sides)
me_cube_003.materials.append(mat_back)
me_cube_003.materials.append(mat_m_101)
me_cube_003.update()
me_cube_004 = bpy.data.meshes.new('Cube.004')
me_cube_004.from_pydata([(-0.0004216, 0.01061, -0.3835), (0.6394, 0.01061, -0.7466), (-0.6408, 0.01061, -0.7453), (0.8877, 0.01061, -0.8982), (-0.8923, 0.01061, -0.8954), (4.846e-05, 0.01061, -0.2128), (-0.0008917, 0.01061, -0.5542), (0.8369, 0.01061, -0.6979), (0.6902, 0.01061, -0.9519), (-0.8368, 0.01061, -0.6979), (-0.692, 0.01061, -0.95), (-0.0004216, -0.01061, -0.3835), (0.6394, -0.01061, -0.7466), (-0.6408, -0.01061, -0.7453), (0.8877, -0.01061, -0.8982), (-0.8923, -0.01061, -0.8954), (4.846e-05, -0.01061, -0.2128), (-0.0008917, -0.01061, -0.5542), (0.8369, -0.01061, -0.6979), (0.6902, -0.01061, -0.9519), (-0.8368, -0.01061, -0.6979), (-0.692, -0.01061, -0.95)], [], [(7, 1, 0, 5), (5, 0, 2, 9), (1, 8, 6, 0), (10, 4, 9, 2), (7, 3, 8, 1), (0, 6, 10, 2), (18, 16, 11, 12), (16, 20, 13, 11), (12, 11, 17, 19), (21, 13, 20, 15), (18, 12, 19, 14), (14, 3, 7, 18), (16, 5, 9, 20), (4, 15, 20, 9), (11, 13, 21, 17), (10, 21, 15, 4), (17, 6, 8, 19), (21, 10, 6, 17), (19, 8, 3, 14), (18, 7, 5, 16)])
me_cube_004.polygons.foreach_set('material_index', [2, 2, 2, 2, 2, 2, 0, 0, 0, 0, 0, 1, 1, 1, 0, 1, 1, 1, 1, 1])
_uv = me_cube_004.uv_layers.new(name='UVMap')
_uv.uv.foreach_set('vector', [0.93, 0.145, 0.8276, 0.1197, 0.501, 0.3042, 0.5012, 0.3927, 0.5012, 0.3927, 0.501, 0.3042, 0.1715, 0.1179, 0.06989, 0.1424, 0.8276, 0.1197, 0.854, 0.01329, 0.5007, 0.2157, 0.501, 0.3042, 0.145, 0.01175, 0.04113, 0.04006, 0.06989, 0.1424, 0.1715, 0.1179, 0.93, 0.145, 0.9563, 0.04111, 0.854, 0.01329, 0.8276, 0.1197, 0.501, 0.3042, 0.5007, 0.2157, 0.145, 0.01175, 0.1715, 0.1179, 0.9302, 0.1435, 0.5009, 0.3915, 0.5006, 0.3038, 0.8287, 0.1185, 0.5009, 0.3915, 0.07219, 0.1417, 0.1729, 0.1173, 0.5006, 0.3038, 0.8287, 0.1185, 0.5006, 0.3038, 0.5004, 0.2161, 0.8548, 0.01305, 0.1466, 0.01213, 0.1729, 0.1173, 0.07219, 0.1417, 0.04369, 0.04018, 0.9302, 0.1435, 0.8287, 0.1185, 0.8548, 0.01305, 0.9562, 0.04062, 0.0129, 0.0, 0.0258, 0.0, 0.0258, 0.08781, 0.0129, 0.08781, 0.0387, 0.5464, 0.0258, 0.5464, 0.0258, 0.1248, 0.0387, 0.1248, 0.0258, 0.0, 0.0387, 0.0, 0.0387, 0.1248, 0.0258, 0.1248, 0.5006, 0.3038, 0.1729, 0.1173, 0.1466, 0.01213, 0.5004, 0.2161, 0.0, 0.8748, 0.0129, 0.8748, 0.0129, 1.0, 1.676e-08, 1.0, 0.0129, 0.5792, 2.608e-08, 0.5792, 6.799e-08, 0.09832, 0.0129, 0.09832, 0.0129, 0.8748, 0.0, 0.8748, 2.608e-08, 0.5792, 0.0129, 0.5792, 0.0129, 0.09832, 6.799e-08, 0.09832, 1.034e-07, 0.0, 0.0129, 0.0, 0.0129, 0.08781, 0.0258, 0.08781, 0.0258, 0.676, 0.0129, 0.676])
me_cube_004.materials.append(mat_railroad)
me_cube_004.materials.append(mat_sides)
me_cube_004.materials.append(mat_back)
me_cube_004.update()
me_cube_005 = bpy.data.meshes.new('Cube.005')
me_cube_005.from_pydata([(-0.6338, 0.01061, 0.03923), (-0.001381, 0.01061, 0.3871), (-0.8383, 0.01061, 0.07258), (-0.6901, 0.01061, -0.1799), (-0.6901, -0.01061, -0.1799), (-0.00189, 0.01061, 0.2169), (-0.8933, 0.01061, -0.1291), (-0.8933, -0.01061, -0.1291), (-0.8383, -0.01061, 0.07258), (-0.6338, -0.01061, 0.03923), (-0.2981, -0.01061, 0.3871), (-0.2981, 0.01061, 0.3871), (-0.001381, -0.01061, 0.3871), (-0.8373, -0.01061, 0.6998), (-0.8373, 0.01061, 0.6998), (-0.6302, -0.01061, 0.7532), (-0.8941, -0.01061, 0.9006), (-0.8941, 0.01061, 0.9006), (-0.6887, -0.01061, 0.9541), (-0.6887, 0.01061, 0.9541), (-0.00095, -0.01061, 0.5574), (-0.00095, 0.01061, 0.5574), (0.6887, -0.01061, 0.955), (0.6887, 0.01061, 0.955), (0.6298, -0.01061, 0.7464), (0.8921, -0.01061, 0.902), (0.8921, 0.01061, 0.902), (0.8387, -0.01061, 0.6979), (0.8387, 0.01061, 0.6979), (0.2972, -0.01061, 0.3871), (0.2972, 0.01061, 0.3871), (0.8368, -0.01061, 0.07822), (0.8368, 0.01061, 0.07822), (0.6238, -0.01061, 0.03282), (0.8934, -0.01061, -0.1278), (0.8934, 0.01061, -0.1278), (0.6864, -0.01061, -0.1818), (0.6864, 0.01061, -0.1818), (-0.00189, -0.01061, 0.2169), (0.6238, 0.01061, 0.03282), (0.6298, 0.01061, 0.7464), (-0.6302, 0.01061, 0.7532)], [], [(1, 5, 3, 0), (1, 0, 2, 11), (3, 6, 2, 0), (7, 6, 3, 4), (4, 3, 5, 38), (6, 7, 8, 2), (4, 9, 8, 7), (2, 8, 10, 11), (12, 10, 8, 9), (11, 10, 13, 14), (15, 13, 10, 12), (14, 13, 16, 17), (13, 15, 18, 16), (18, 19, 17, 16), (20, 21, 19, 18), (18, 15, 12, 20), (22, 23, 21, 20), (20, 12, 24, 22), (25, 26, 23, 22), (22, 24, 27, 25), (27, 28, 26, 25), (29, 30, 28, 27), (24, 12, 29, 27), (31, 32, 30, 29), (29, 12, 33, 31), (34, 35, 32, 31), (31, 33, 36, 34), (36, 37, 35, 34), (38, 5, 37, 36), (12, 38, 36, 33), (12, 9, 4, 38), (32, 35, 37, 39), (1, 39, 37, 5), (30, 32, 39, 1), (40, 28, 30, 1), (23, 26, 28, 40), (21, 23, 40, 1), (19, 21, 1, 41), (14, 17, 19, 41), (41, 1, 11, 14)])
me_cube_005.polygons.foreach_set('material_index', [2, 2, 2, 1, 1, 1, 0, 1, 0, 1, 0, 1, 0, 1, 1, 0, 1, 0, 1, 0, 1, 1, 0, 1, 0, 1, 0, 1, 1, 0, 0, 2, 2, 2, 2, 2, 2, 2, 2, 2])
_uv = me_cube_005.uv_layers.new(name='UVMap')
_uv.uv.foreach_set('vector', [0.4998, 0.6986, 0.4996, 0.6104, 0.1484, 0.4078, 0.1777, 0.5214, 0.4998, 0.6986, 0.1777, 0.5214, 0.07165, 0.5387, 0.346, 0.6986, 0.1484, 0.4078, 0.04313, 0.4342, 0.07165, 0.5387, 0.1777, 0.5214, 8.754e-08, 0.0, 0.01308, 0.0, 0.01308, 0.1005, 8.196e-08, 0.1005, 8.196e-08, 0.1005, 0.01308, 0.1005, 0.01308, 0.5883, 3.632e-08, 0.5883, 0.1046, 0.0, 0.1177, 0.0, 0.1177, 0.1242, 0.1046, 0.1242, 0.1482, 0.4084, 0.1771, 0.521, 0.07207, 0.5381, 0.04381, 0.4345, 0.02616, 0.0, 0.03924, 0.0, 0.03924, 0.3837, 0.02616, 0.3837, 0.5008, 0.6991, 0.3483, 0.6991, 0.07207, 0.5381, 0.1771, 0.521, 0.07847, 0.2208, 0.0654, 0.2208, 0.0654, 0.0, 0.07847, 0.0, 0.1771, 0.8872, 0.07066, 0.8597, 0.3483, 0.6991, 0.5008, 0.6991, 0.1177, 0.0, 0.1308, 0.0, 0.1308, 0.124, 0.1177, 0.124, 0.07066, 0.8597, 0.1771, 0.8872, 0.147, 0.9904, 0.04149, 0.9629, 0.02616, 0.1287, 0.01308, 0.1287, 0.01308, 0.0, 0.02616, 0.0, 0.02616, 0.41, 0.01308, 0.41, 0.01308, 0.1287, 0.02616, 0.1287, 0.147, 0.9904, 0.1771, 0.8872, 0.5008, 0.6991, 0.501, 0.7866, 0.02616, 0.8989, 0.01308, 0.8989, 0.01308, 0.41, 0.02616, 0.41, 0.501, 0.7866, 0.5008, 0.6991, 0.8226, 0.8828, 0.8529, 0.99, 0.02616, 0.9988, 0.01308, 0.9988, 0.01308, 0.8989, 0.02616, 0.8989, 0.8529, 0.99, 0.8226, 0.8828, 0.93, 0.8579, 0.9574, 0.9627, 0.09155, 0.0, 0.1046, 0.0, 0.1046, 0.1257, 0.09155, 0.1257, 0.03924, 0.0, 0.05232, 0.0, 0.05232, 0.3834, 0.03924, 0.3834, 0.8226, 0.8828, 0.5008, 0.6991, 0.6541, 0.6991, 0.93, 0.8579, 0.0654, 0.2214, 0.05232, 0.2214, 0.05232, 0.0, 0.0654, 0.0, 0.6541, 0.6991, 0.5008, 0.6991, 0.8199, 0.5163, 0.9293, 0.5396, 0.07847, 0.0, 0.09155, 0.0, 0.09155, 0.1272, 0.07847, 0.1272, 0.9293, 0.5396, 0.8199, 0.5163, 0.852, 0.4061, 0.9584, 0.4338, 1.49e-08, 0.8702, 0.01308, 0.8702, 0.01308, 1.0, 0.0, 1.0, 3.632e-08, 0.5883, 0.01308, 0.5883, 0.01308, 0.8702, 1.49e-08, 0.8702, 0.5008, 0.6991, 0.5005, 0.6116, 0.852, 0.4061, 0.8199, 0.5163, 0.5008, 0.6991, 0.1771, 0.521, 0.1482, 0.4084, 0.5005, 0.6116, 0.9306, 0.5404, 0.9599, 0.4336, 0.8526, 0.4056, 0.8202, 0.5169, 0.4998, 0.6986, 0.8202, 0.5169, 0.8526, 0.4056, 0.4996, 0.6104, 0.6546, 0.6986, 0.9306, 0.5404, 0.8202, 0.5169, 0.4998, 0.6986, 0.822, 0.8824, 0.9303, 0.8572, 0.6546, 0.6986, 0.4998, 0.6986, 0.8525, 0.9905, 0.958, 0.9631, 0.9303, 0.8572, 0.822, 0.8824, 0.5001, 0.7869, 0.8525, 0.9905, 0.822, 0.8824, 0.4998, 0.6986, 0.1497, 0.9897, 0.5001, 0.7869, 0.4998, 0.6986, 0.18, 0.8855, 0.07266, 0.8578, 0.04322, 0.962, 0.1497, 0.9897, 0.18, 0.8855, 0.18, 0.8855, 0.4998, 0.6986, 0.346, 0.6986, 0.07266, 0.8578])
me_cube_005.materials.append(mat_railroad)
me_cube_005.materials.append(mat_sides)
me_cube_005.materials.append(mat_back)
me_cube_005.update()
me_cube_007 = bpy.data.meshes.new('Cube.007')
me_cube_007.from_pydata([(0.3632, -0.0125, 0.683), (0.3542, -0.0125, 0.7094), (0.3396, -0.0125, 0.7299), (0.07071, -0.0125, 0.3549), (0.2521, -0.01602, 0.5696), (0.263, -0.01602, 0.5345), (0.2256, -0.01602, 0.3704), (0.1942, -0.01602, 0.4501), (0.2981, -0.0125, 0.7489), (0.3218, -0.0125, 0.7411), (0.2351, -0.01602, 0.5923), (0.1555, -0.01602, 0.515), (0.0, -0.0125, 0.7492), (0.0, -0.0125, 0.3549), (0.0, -0.0125, 0.5203), (0.363, -0.0125, 0.0), (0.07071, -0.0125, 0.0), (0.2332, -0.0125, 0.0), (0.3632, 0.0125, 0.683), (0.3542, 0.0125, 0.7094), (0.3396, 0.0125, 0.7299), (0.07071, 0.0125, 0.3549), (0.2521, 0.01602, 0.5696), (0.263, 0.01602, 0.5345), (0.2256, 0.01602, 0.3704), (0.1942, 0.01602, 0.4501), (0.2981, 0.0125, 0.7489), (0.3218, 0.0125, 0.7411), (0.2351, 0.01602, 0.5923), (0.1555, 0.01602, 0.515), (0.0, 0.0125, 0.7492), (0.0, 0.0125, 0.3549), (0.0, 0.0125, 0.5203), (0.363, 0.0125, 0.0), (0.07071, 0.0125, 0.0), (0.2332, 0.0125, 0.0), (-0.3632, -0.0125, 0.683), (-0.3542, -0.0125, 0.7094), (-0.3396, -0.0125, 0.7299), (-0.07071, -0.0125, 0.3549), (-0.2521, -0.01602, 0.5696), (-0.263, -0.01602, 0.5345), (-0.2256, -0.01602, 0.3704), (-0.1942, -0.01602, 0.4501), (-0.2981, -0.0125, 0.7489), (-0.3218, -0.0125, 0.7411), (-0.2351, -0.01602, 0.5923), (-0.1555, -0.01602, 0.515), (-0.363, -0.0125, 0.0), (-0.07071, -0.0125, 0.0), (-0.2332, -0.0125, 0.0), (-0.3632, 0.0125, 0.683), (-0.3542, 0.0125, 0.7094), (-0.3396, 0.0125, 0.7299), (-0.07071, 0.0125, 0.3549), (-0.2521, 0.01602, 0.5696), (-0.263, 0.01602, 0.5345), (-0.2256, 0.01602, 0.3704), (-0.1942, 0.01602, 0.4501), (-0.2981, 0.0125, 0.7489), (-0.3218, 0.0125, 0.7411), (-0.2351, 0.01602, 0.5923), (-0.1555, 0.01602, 0.515), (-0.363, 0.0125, 0.0), (-0.07071, 0.0125, 0.0), (-0.2332, 0.0125, 0.0), (0.3632, -0.0125, -0.683), (0.3542, -0.0125, -0.7094), (0.3396, -0.0125, -0.7299), (0.07071, -0.0125, -0.3392), (0.2521, -0.01602, -0.5696), (0.263, -0.01602, -0.5345), (0.2256, -0.01602, -0.3704), (0.1942, -0.01602, -0.4501), (0.2981, -0.0125, -0.7489), (0.3218, -0.0125, -0.7411), (0.2351, -0.01602, -0.5923), (0.1555, -0.01602, -0.515), (0.0, -0.0125, -0.7492), (0.0, -0.0125, -0.3392), (0.0, -0.0125, -0.5203), (0.3632, 0.0125, -0.683), (0.3542, 0.0125, -0.7094), (0.3396, 0.0125, -0.7299), (0.07071, 0.0125, -0.3392), (0.2521, 0.01602, -0.5696), (0.263, 0.01602, -0.5345), (0.2256, 0.01602, -0.3704), (0.1942, 0.01602, -0.4501), (0.2981, 0.0125, -0.7489), (0.3218, 0.0125, -0.7411), (0.2351, 0.01602, -0.5923), (0.1555, 0.01602, -0.515), (0.0, 0.0125, -0.7492), (0.0, 0.0125, -0.3392), (0.0, 0.0125, -0.5203), (-0.3632, -0.0125, -0.683), (-0.3542, -0.0125, -0.7094), (-0.3396, -0.0125, -0.7299), (-0.07071, -0.0125, -0.3392), (-0.2521, -0.01602, -0.5696), (-0.263, -0.01602, -0.5345), (-0.2256, -0.01602, -0.3704), (-0.1942, -0.01602, -0.4501), (-0.2981, -0.0125, -0.7489), (-0.3218, -0.0125, -0.7411), (-0.2351, -0.01602, -0.5923), (-0.1555, -0.01602, -0.515), (-0.3632, 0.0125, -0.683), (-0.3542, 0.0125, -0.7094), (-0.3396, 0.0125, -0.7299), (-0.07071, 0.0125, -0.3392), (-0.2521, 0.01602, -0.5696), (-0.263, 0.01602, -0.5345), (-0.2256, 0.01602, -0.3704), (-0.1942, 0.01602, -0.4501), (-0.2981, 0.0125, -0.7489), (-0.3218, 0.0125, -0.7411), (-0.2351, 0.01602, -0.5923), (-0.1555, 0.01602, -0.515)], [], [(7, 6, 5, 4), (4, 5, 1, 2), (5, 6, 0, 1), (17, 15, 0, 6), (7, 4, 10, 11), (4, 2, 9, 10), (10, 9, 8, 11), (14, 11, 8, 12), (7, 11, 3, 6), (33, 18, 0, 15), (18, 19, 1, 0), (20, 27, 9, 2), (19, 20, 2, 1), (26, 30, 12, 8), (3, 11, 14, 13), (60, 45, 44, 59), (3, 16, 17, 6), (25, 22, 23, 24), (22, 20, 19, 23), (23, 19, 18, 24), (35, 24, 18, 33), (25, 29, 28, 22), (22, 28, 27, 20), (28, 29, 26, 27), (32, 30, 26, 29), (25, 24, 21, 29), (21, 31, 32, 29), (21, 24, 35, 34), (43, 40, 41, 42), (40, 38, 37, 41), (41, 37, 36, 42), (50, 42, 36, 48), (43, 47, 46, 40), (40, 46, 45, 38), (46, 47, 44, 45), (14, 12, 44, 47), (43, 42, 39, 47), (63, 48, 36, 51), (51, 36, 37, 52), (53, 38, 45, 60), (52, 37, 38, 53), (59, 44, 12, 30), (39, 13, 14, 47), (90, 75, 74, 89), (39, 42, 50, 49), (58, 57, 56, 55), (55, 56, 52, 53), (56, 57, 51, 52), (65, 63, 51, 57), (58, 55, 61, 62), (55, 53, 60, 61), (61, 60, 59, 62), (32, 62, 59, 30), (58, 62, 54, 57), (54, 62, 32, 31), (54, 64, 65, 57), (73, 70, 71, 72), (70, 68, 67, 71), (71, 67, 66, 72), (17, 72, 66, 15), (13, 39, 49, 99, 79, 69, 16, 3), (73, 77, 76, 70), (70, 76, 75, 68), (76, 77, 74, 75), (80, 78, 74, 77), (73, 72, 69, 77), (33, 15, 66, 81), (81, 66, 67, 82), (83, 68, 75, 90), (82, 67, 68, 83), (89, 74, 78, 93), (69, 79, 80, 77), (117, 116, 104, 105), (69, 72, 17, 16), (88, 87, 86, 85), (85, 86, 82, 83), (86, 87, 81, 82), (35, 33, 81, 87), (64, 54, 31, 21, 34, 84, 94, 111), (88, 85, 91, 92), (85, 83, 90, 91), (91, 90, 89, 92), (95, 92, 89, 93), (88, 92, 84, 87), (84, 92, 95, 94), (84, 34, 35, 87), (103, 102, 101, 100), (100, 101, 97, 98), (101, 102, 96, 97), (50, 48, 96, 102), (103, 100, 106, 107), (100, 98, 105, 106), (106, 105, 104, 107), (80, 107, 104, 78), (103, 107, 99, 102), (63, 108, 96, 48), (108, 109, 97, 96), (110, 117, 105, 98), (109, 110, 98, 97), (116, 93, 78, 104), (99, 107, 80, 79), (99, 49, 50, 102), (115, 112, 113, 114), (112, 110, 109, 113), (113, 109, 108, 114), (65, 114, 108, 63), (115, 119, 118, 112), (112, 118, 117, 110), (118, 119, 116, 117), (95, 93, 116, 119), (115, 114, 111, 119), (111, 94, 95, 119), (111, 114, 65, 64), (27, 26, 8, 9)])
me_cube_007.polygons.foreach_set('use_smooth', [True] * 114)
me_cube_007.polygons.foreach_set('material_index', [2, 2, 2, 2, 2, 2, 2, 2, 2, 0, 0, 0, 0, 0, 2, 0, 2, 1, 1, 1, 1, 1, 1, 1, 1, 1, 1, 1, 2, 2, 2, 2, 2, 2, 2, 2, 2, 0, 0, 0, 0, 0, 2, 0, 2, 1, 1, 1, 1, 1, 1, 1, 1, 1, 1, 1, 2, 2, 2, 2, 2, 2, 2, 2, 2, 2, 0, 0, 0, 0, 0, 2, 0, 2, 1, 1, 1, 1, 1, 1, 1, 1, 1, 1, 1, 1, 2, 2, 2, 2, 2, 2, 2, 2, 2, 0, 0, 0, 0, 0, 2, 2, 1, 1, 1, 1, 1, 1, 1, 1, 1, 1, 1, 0])
_uv = me_cube_007.uv_layers.new(name='UVMap')
_uv.uv.foreach_set('vector', [0.6256, 0.7906, 0.6459, 0.739, 0.6701, 0.8452, 0.6631, 0.8679, 0.6631, 0.8679, 0.6701, 0.8452, 0.7291, 0.9583, 0.7196, 0.9715, 0.6701, 0.8452, 0.6459, 0.739, 0.7349, 0.9412, 0.7291, 0.9583, 0.6509, 0.4994, 0.7348, 0.4994, 0.7349, 0.9412, 0.6459, 0.739, 0.6256, 0.7906, 0.6631, 0.8679, 0.652, 0.8825, 0.6006, 0.8326, 0.6631, 0.8679, 0.7196, 0.9715, 0.7082, 0.9788, 0.652, 0.8825, 0.652, 0.8825, 0.7082, 0.9788, 0.6928, 0.9839, 0.6006, 0.8326, 0.5, 0.836, 0.6006, 0.8326, 0.6928, 0.9839, 0.5, 0.984, 0.6256, 0.7906, 0.6006, 0.8326, 0.5457, 0.729, 0.6459, 0.739, 0.03425, 0.5, 0.03425, 0.9679, 0.01713, 0.9679, 0.01713, 0.5, 0.03425, 0.9679, 0.03425, 0.986, 0.01713, 0.986, 0.01713, 0.9679, 0.05138, 0.4652, 0.05138, 0.4531, 0.06851, 0.4531, 0.06851, 0.4652, 0.03425, 0.986, 0.03425, 1.0, 0.01713, 1.0, 0.01713, 0.986, 0.05138, 0.4368, 0.05138, 0.2326, 0.06851, 0.2326, 0.06851, 0.4368, 0.5457, 0.729, 0.6006, 0.8326, 0.5, 0.836, 0.5, 0.729, 0.05138, 0.01214, 0.06851, 0.01214, 0.06851, 0.0284, 0.05138, 0.0284, 0.5457, 0.729, 0.5457, 0.4994, 0.6509, 0.4994, 0.6459, 0.739, 0.6258, 0.791, 0.6633, 0.8684, 0.6704, 0.8456, 0.6461, 0.7393, 0.6633, 0.8684, 0.7199, 0.9722, 0.7294, 0.9589, 0.6704, 0.8456, 0.6704, 0.8456, 0.7294, 0.9589, 0.7352, 0.9418, 0.6461, 0.7393, 0.6511, 0.4994, 0.6461, 0.7393, 0.7352, 0.9418, 0.7351, 0.4994, 0.6258, 0.791, 0.6007, 0.833, 0.6522, 0.883, 0.6633, 0.8684, 0.6633, 0.8684, 0.6522, 0.883, 0.7084, 0.9794, 0.7199, 0.9722, 0.6522, 0.883, 0.6007, 0.833, 0.6931, 0.9845, 0.7084, 0.9794, 0.5, 0.8365, 0.5, 0.9847, 0.6931, 0.9845, 0.6007, 0.833, 0.6258, 0.791, 0.6461, 0.7393, 0.5458, 0.7293, 0.6007, 0.833, 0.5458, 0.7293, 0.5, 0.7293, 0.5, 0.8365, 0.6007, 0.833, 0.5458, 0.7293, 0.6461, 0.7393, 0.6511, 0.4994, 0.5458, 0.4994, 0.3744, 0.7906, 0.3369, 0.8679, 0.3299, 0.8452, 0.3541, 0.739, 0.3369, 0.8679, 0.2804, 0.9715, 0.2709, 0.9583, 0.3299, 0.8452, 0.3299, 0.8452, 0.2709, 0.9583, 0.2651, 0.9412, 0.3541, 0.739, 0.3491, 0.4994, 0.3541, 0.739, 0.2651, 0.9412, 0.2652, 0.4994, 0.3744, 0.7906, 0.3994, 0.8326, 0.348, 0.8825, 0.3369, 0.8679, 0.3369, 0.8679, 0.348, 0.8825, 0.2918, 0.9788, 0.2804, 0.9715, 0.348, 0.8825, 0.3994, 0.8326, 0.3072, 0.9839, 0.2918, 0.9788, 0.5, 0.836, 0.5, 0.984, 0.3072, 0.9839, 0.3994, 0.8326, 0.3744, 0.7906, 0.3541, 0.739, 0.4543, 0.729, 0.3994, 0.8326, 5.402e-08, 0.5, 0.01713, 0.5, 0.01713, 0.9679, 4.657e-09, 0.9679, 4.657e-09, 0.9679, 0.01713, 0.9679, 0.01713, 0.986, 1.863e-09, 0.986, 0.05138, 0.0, 0.06851, 0.0, 0.06851, 0.01214, 0.05138, 0.01214, 1.863e-09, 0.986, 0.01713, 0.986, 0.01713, 1.0, 0.0, 1.0, 0.05138, 0.0284, 0.06851, 0.0284, 0.06851, 0.2326, 0.05138, 0.2326, 0.4543, 0.729, 0.5, 0.729, 0.5, 0.836, 0.3994, 0.8326, 0.03425, 0.01214, 0.05138, 0.01214, 0.05138, 0.0284, 0.03425, 0.0284, 0.4543, 0.729, 0.3541, 0.739, 0.3491, 0.4994, 0.4543, 0.4994, 0.3742, 0.791, 0.3539, 0.7393, 0.3296, 0.8456, 0.3367, 0.8684, 0.3367, 0.8684, 0.3296, 0.8456, 0.2706, 0.9589, 0.2801, 0.9722, 0.3296, 0.8456, 0.3539, 0.7393, 0.2648, 0.9418, 0.2706, 0.9589, 0.3489, 0.4994, 0.2649, 0.4994, 0.2648, 0.9418, 0.3539, 0.7393, 0.3742, 0.791, 0.3367, 0.8684, 0.3478, 0.883, 0.3993, 0.833, 0.3367, 0.8684, 0.2801, 0.9722, 0.2916, 0.9794, 0.3478, 0.883, 0.3478, 0.883, 0.2916, 0.9794, 0.3069, 0.9845, 0.3993, 0.833, 0.5, 0.8365, 0.3993, 0.833, 0.3069, 0.9845, 0.5, 0.9847, 0.3742, 0.791, 0.3993, 0.833, 0.4542, 0.7293, 0.3539, 0.7393, 0.4542, 0.7293, 0.3993, 0.833, 0.5, 0.8365, 0.5, 0.7293, 0.4542, 0.7293, 0.4542, 0.4994, 0.3489, 0.4994, 0.3539, 0.7393, 0.6256, 0.2083, 0.6631, 0.131, 0.6701, 0.1537, 0.6459, 0.2599, 0.6631, 0.131, 0.7196, 0.02736, 0.7291, 0.04059, 0.6701, 0.1537, 0.6701, 0.1537, 0.7291, 0.04059, 0.7349, 0.05765, 0.6459, 0.2599, 0.6509, 0.4994, 0.6459, 0.2599, 0.7349, 0.05765, 0.7348, 0.4994, 0.5, 0.729, 0.4543, 0.729, 0.4543, 0.4994, 0.4543, 0.28, 0.5, 0.28, 0.5457, 0.28, 0.5457, 0.4994, 0.5457, 0.729, 0.6256, 0.2083, 0.6006, 0.1663, 0.652, 0.1164, 0.6631, 0.131, 0.6631, 0.131, 0.652, 0.1164, 0.7082, 0.02009, 0.7196, 0.02736, 0.652, 0.1164, 0.6006, 0.1663, 0.6928, 0.01501, 0.7082, 0.02009, 0.5, 0.1629, 0.5, 0.01485, 0.6928, 0.01501, 0.6006, 0.1663, 0.6256, 0.2083, 0.6459, 0.2599, 0.5457, 0.28, 0.6006, 0.1663, 0.03425, 0.5, 0.01713, 0.5, 0.01713, 0.03208, 0.03425, 0.03208, 0.03425, 0.03208, 0.01713, 0.03208, 0.01713, 0.01401, 0.03425, 0.01401, 0.03425, 0.0, 0.05138, 0.0, 0.05138, 0.01214, 0.03425, 0.01214, 0.03425, 0.01401, 0.01713, 0.01401, 0.01713, 0.0, 0.03425, 0.0, 0.03425, 0.0284, 0.05138, 0.0284, 0.05138, 0.2326, 0.03425, 0.2326, 0.5457, 0.28, 0.5, 0.28, 0.5, 0.1629, 0.6006, 0.1663, 0.03425, 0.4531, 0.03425, 0.4368, 0.05138, 0.4368, 0.05138, 0.4531, 0.5457, 0.28, 0.6459, 0.2599, 0.6509, 0.4994, 0.5457, 0.4994, 0.6258, 0.2079, 0.6461, 0.2596, 0.6704, 0.1533, 0.6633, 0.1305, 0.6633, 0.1305, 0.6704, 0.1533, 0.7294, 0.03998, 0.7199, 0.02673, 0.6704, 0.1533, 0.6461, 0.2596, 0.7352, 0.05706, 0.7294, 0.03998, 0.6511, 0.4994, 0.7351, 0.4994, 0.7352, 0.05706, 0.6461, 0.2596, 0.4542, 0.4994, 0.4542, 0.7293, 0.5, 0.7293, 0.5458, 0.7293, 0.5458, 0.4994, 0.5458, 0.2797, 0.5, 0.2797, 0.4542, 0.2797, 0.6258, 0.2079, 0.6633, 0.1305, 0.6522, 0.1158, 0.6007, 0.1659, 0.6633, 0.1305, 0.7199, 0.02673, 0.7084, 0.01945, 0.6522, 0.1158, 0.6522, 0.1158, 0.7084, 0.01945, 0.6931, 0.01436, 0.6007, 0.1659, 0.5, 0.1624, 0.6007, 0.1659, 0.6931, 0.01436, 0.5, 0.0142, 0.6258, 0.2079, 0.6007, 0.1659, 0.5458, 0.2797, 0.6461, 0.2596, 0.5458, 0.2797, 0.6007, 0.1659, 0.5, 0.1624, 0.5, 0.2797, 0.5458, 0.2797, 0.5458, 0.4994, 0.6511, 0.4994, 0.6461, 0.2596, 0.3744, 0.2083, 0.3541, 0.2599, 0.3299, 0.1537, 0.3369, 0.131, 0.3369, 0.131, 0.3299, 0.1537, 0.2709, 0.04059, 0.2804, 0.02736, 0.3299, 0.1537, 0.3541, 0.2599, 0.2651, 0.05765, 0.2709, 0.04059, 0.3491, 0.4994, 0.2652, 0.4994, 0.2651, 0.05765, 0.3541, 0.2599, 0.3744, 0.2083, 0.3369, 0.131, 0.348, 0.1164, 0.3994, 0.1663, 0.3369, 0.131, 0.2804, 0.02736, 0.2918, 0.02009, 0.348, 0.1164, 0.348, 0.1164, 0.2918, 0.02009, 0.3072, 0.01501, 0.3994, 0.1663, 0.5, 0.1629, 0.3994, 0.1663, 0.3072, 0.01501, 0.5, 0.01485, 0.3744, 0.2083, 0.3994, 0.1663, 0.4543, 0.28, 0.3541, 0.2599, 5.402e-08, 0.5, 8.568e-08, 0.03208, 0.01713, 0.03208, 0.01713, 0.5, 8.568e-08, 0.03208, 8.754e-08, 0.01401, 0.01713, 0.01401, 0.01713, 0.03208, 0.03425, 0.4652, 0.03425, 0.4531, 0.05138, 0.4531, 0.05138, 0.4652, 8.754e-08, 0.01401, 8.848e-08, 0.0, 0.01713, 0.0, 0.01713, 0.01401, 0.03425, 0.4368, 0.03425, 0.2326, 0.05138, 0.2326, 0.05138, 0.4368, 0.4543, 0.28, 0.3994, 0.1663, 0.5, 0.1629, 0.5, 0.28, 0.4543, 0.28, 0.4543, 0.4994, 0.3491, 0.4994, 0.3541, 0.2599, 0.3742, 0.2079, 0.3367, 0.1305, 0.3296, 0.1533, 0.3539, 0.2596, 0.3367, 0.1305, 0.2801, 0.02673, 0.2706, 0.03998, 0.3296, 0.1533, 0.3296, 0.1533, 0.2706, 0.03998, 0.2648, 0.05706, 0.3539, 0.2596, 0.3489, 0.4994, 0.3539, 0.2596, 0.2648, 0.05706, 0.2649, 0.4994, 0.3742, 0.2079, 0.3993, 0.1659, 0.3478, 0.1158, 0.3367, 0.1305, 0.3367, 0.1305, 0.3478, 0.1158, 0.2916, 0.01945, 0.2801, 0.02673, 0.3478, 0.1158, 0.3993, 0.1659, 0.3069, 0.01436, 0.2916, 0.01945, 0.5, 0.1624, 0.5, 0.0142, 0.3069, 0.01436, 0.3993, 0.1659, 0.3742, 0.2079, 0.3539, 0.2596, 0.4542, 0.2797, 0.3993, 0.1659, 0.4542, 0.2797, 0.5, 0.2797, 0.5, 0.1624, 0.3993, 0.1659, 0.4542, 0.2797, 0.3539, 0.2596, 0.3489, 0.4994, 0.4542, 0.4994, 0.05138, 0.4531, 0.05138, 0.4368, 0.06851, 0.4368, 0.06851, 0.4531])
me_cube_007.materials.append(mat_sides)
me_cube_007.materials.append(mat_back)
me_cube_007.materials.append(mat_railroadsqure)
me_cube_007.update()
me_cube_008 = bpy.data.meshes.new('Cube.008')
me_cube_008.from_pydata([(0.06285, -0.04192, 0.9066), (-0.0586, -0.04192, 0.9068), (0.03505, -0.04192, 0.9391), (0.002208, -0.04192, 0.9505), (-0.03068, -0.04192, 0.9392), (-0.8119, -0.04192, -0.4), (-0.7507, -0.04192, -0.506), (-0.826, -0.04192, -0.4406), (-0.8193, -0.04192, -0.475), (-0.7929, -0.04192, -0.498), (0.7587, -0.04192, -0.506), (0.8147, -0.04192, -0.4095), (0.797, -0.04192, -0.4987), (0.8211, -0.04192, -0.4778), (0.8273, -0.04192, -0.4464), (-0.7824, -0.04192, -0.451), (0.002208, -0.04192, 0.9067), (0.7875, -0.04192, -0.4564), (0.5151, -0.04192, -0.3315), (0.002208, -0.04192, 0.6359), (-0.5106, -0.04192, -0.3315), (0.06285, 0.04192, 0.9066), (-0.0586, 0.04192, 0.9068), (0.03505, 0.04192, 0.9391), (0.002208, 0.04192, 0.9505), (-0.03068, 0.04192, 0.9392), (-0.8119, 0.04192, -0.4), (-0.7507, 0.04192, -0.506), (-0.826, 0.04192, -0.4406), (-0.8193, 0.04192, -0.475), (-0.7929, 0.04192, -0.498), (0.7587, 0.04192, -0.506), (0.8147, 0.04192, -0.4095), (0.797, 0.04192, -0.4987), (0.8211, 0.04192, -0.4778), (0.8273, 0.04192, -0.4464), (-0.7824, 0.04192, -0.451), (0.002208, 0.04192, 0.9067), (0.7875, 0.04192, -0.4564), (0.5151, 0.04192, -0.3315), (0.002208, 0.04192, 0.6359), (-0.5106, 0.04192, -0.3315)], [], [(17, 11, 18, 10), (6, 27, 31, 10), (9, 30, 27, 6), (8, 29, 30, 9), (7, 28, 29, 8), (26, 5, 1, 22), (34, 35, 14, 13), (33, 34, 13, 12), (31, 33, 12, 10), (5, 26, 28, 7), (25, 22, 1, 4), (24, 25, 4, 3), (23, 24, 3, 2), (21, 23, 2, 0), (11, 32, 21, 0), (6, 15, 8, 9), (1, 16, 3, 4), (11, 17, 13, 14), (3, 16, 0, 2), (13, 17, 10, 12), (8, 15, 5, 7), (19, 0, 16, 1), (19, 1, 5, 20), (20, 5, 15, 6), (20, 18, 19), (6, 10, 18, 20), (0, 19, 18, 11), (38, 31, 39, 32), (27, 30, 29, 36), (22, 25, 24, 37), (32, 35, 34, 38), (24, 23, 21, 37), (34, 33, 31, 38), (29, 28, 26, 36), (40, 22, 37, 21), (40, 41, 26, 22), (41, 27, 36, 26), (41, 40, 39), (27, 41, 39, 31), (21, 32, 39, 40), (35, 32, 11, 14)])
me_cube_008.polygons.foreach_set('use_smooth', [True] * 41)
me_cube_008.polygons.foreach_set('material_index', [2, 0, 0, 0, 0, 0, 0, 0, 0, 0, 0, 0, 0, 0, 0, 2, 2, 2, 2, 2, 2, 2, 2, 2, 2, 2, 2, 1, 1, 1, 1, 1, 1, 1, 1, 1, 1, 1, 1, 1, 0])
_uv = me_cube_008.uv_layers.new(name='UVMap')
_uv.uv.foreach_set('vector', [0.9598, 0.05146, 0.9757, 0.08241, 0.8006, 0.1339, 0.943, 0.01875, 0.05092, 0.03779, 0.1018, 0.03779, 0.1018, 0.9406, 0.05092, 0.9406, 0.05092, 0.0134, 0.1018, 0.0134, 0.1018, 0.03779, 0.05092, 0.03779, 0.05092, 0.0, 0.1018, 0.0, 0.1018, 0.0134, 0.05092, 0.0134, 0.1528, 0.02056, 0.1018, 0.02056, 0.1018, 0.0, 0.1528, 0.0, 0.1018, 0.04575, 0.1528, 0.04575, 0.1528, 0.8698, 0.1018, 0.8698, 0.05092, 0.0, 0.05092, 0.01465, 8.568e-08, 0.01465, 8.568e-08, 0.0, 0.1018, 0.9643, 0.1018, 0.981, 0.05092, 0.981, 0.05092, 0.9643, 0.1018, 0.9406, 0.1018, 0.9643, 0.05092, 0.9643, 0.05092, 0.9406, 0.1528, 0.04575, 0.1018, 0.04575, 0.1018, 0.02056, 0.1528, 0.02056, 0.1732, 0.0, 0.1982, 3.725e-09, 0.1982, 0.05092, 0.1732, 0.05092, 0.1528, 0.0, 0.1732, 0.0, 0.1732, 0.05092, 0.1528, 0.05092, 0.05092, 0.9841, 0.05092, 1.0, 0.0, 1.0, 0.0, 0.9841, 0.05092, 0.9586, 0.05092, 0.9841, 0.0, 0.9841, 3.725e-09, 0.9586, 8.196e-08, 0.03794, 0.05092, 0.03794, 0.05092, 0.9586, 3.725e-09, 0.9586, 0.061, 0.01875, 0.04243, 0.05501, 0.02088, 0.03923, 0.03634, 0.02407, 0.4654, 0.9506, 0.5009, 0.9505, 0.5009, 0.9794, 0.4817, 0.9719, 0.9757, 0.08241, 0.9598, 0.05146, 0.9795, 0.03739, 0.9831, 0.05805, 0.5009, 0.9794, 0.5009, 0.9505, 0.5364, 0.9504, 0.5201, 0.9719, 0.9795, 0.03739, 0.9598, 0.05146, 0.943, 0.01875, 0.9654, 0.02359, 0.02088, 0.03923, 0.04243, 0.05501, 0.02519, 0.0887, 0.01696, 0.06193, 0.5009, 0.7719, 0.5364, 0.9504, 0.5009, 0.9505, 0.4654, 0.9506, 0.5009, 0.7719, 0.4654, 0.9506, 0.02519, 0.0887, 0.2013, 0.1339, 0.2013, 0.1339, 0.02519, 0.0887, 0.04243, 0.05501, 0.061, 0.01875, 0.2013, 0.1339, 0.8006, 0.1339, 0.5009, 0.7719, 0.061, 0.01875, 0.943, 0.01875, 0.8006, 0.1339, 0.2013, 0.1339, 0.5364, 0.9504, 0.5009, 0.7719, 0.8006, 0.1339, 0.9757, 0.08241, 0.9598, 0.05198, 0.9429, 0.01925, 0.8003, 0.1344, 0.9757, 0.08295, 0.05917, 0.01925, 0.03447, 0.02458, 0.01898, 0.03975, 0.04057, 0.05553, 0.4644, 0.9516, 0.4807, 0.973, 0.5, 0.9804, 0.5, 0.9515, 0.9757, 0.08295, 0.9831, 0.05857, 0.9795, 0.03791, 0.9598, 0.05198, 0.5, 0.9804, 0.5192, 0.9729, 0.5355, 0.9514, 0.5, 0.9515, 0.9795, 0.03791, 0.9654, 0.0241, 0.9429, 0.01925, 0.9598, 0.05198, 0.01898, 0.03975, 0.01505, 0.06245, 0.02329, 0.08924, 0.04057, 0.05553, 0.5, 0.7728, 0.4644, 0.9516, 0.5, 0.9515, 0.5355, 0.9514, 0.5, 0.7728, 0.1997, 0.1344, 0.02329, 0.08924, 0.4644, 0.9516, 0.1997, 0.1344, 0.05917, 0.01925, 0.04057, 0.05553, 0.02329, 0.08924, 0.1997, 0.1344, 0.5, 0.7728, 0.8003, 0.1344, 0.05917, 0.01925, 0.1997, 0.1344, 0.8003, 0.1344, 0.9429, 0.01925, 0.5355, 0.9514, 0.9757, 0.08295, 0.8003, 0.1344, 0.5, 0.7728, 0.05092, 0.01465, 0.05092, 0.03794, 8.196e-08, 0.03794, 8.568e-08, 0.01465])
me_cube_008.materials.append(mat_sides)
me_cube_008.materials.append(mat_back)
me_cube_008.materials.append(mat_m_101)
me_cube_008.update()

# ---- objects
ob_romb = bpy.data.objects.new('Romb', me_cube_001)
ob_triangleuprounded = bpy.data.objects.new('TriangleUpRounded', me_cube_003)
ob_railroadmultiple = bpy.data.objects.new('RailRoadMultiple', me_cube_004)
ob_railroadone = bpy.data.objects.new('RailRoadOne', me_cube_005)
ob_squrerailroad = bpy.data.objects.new('SqureRailroad', me_cube_007)
ob_triangleuprounded_001 = bpy.data.objects.new('TriangleUpRounded.001', me_cube_008)
ob_romb_001 = bpy.data.objects.new('Romb.001', img_201_jpg)
ob_triangleup_001 = bpy.data.objects.new('TriangleUp.001', None)
ob_point = bpy.data.objects.new('Point', light_point)
ob_point_001 = bpy.data.objects.new('Point.001', light_point_001)
ob_railroad = bpy.data.objects.new('Railroad', img_135_jpg)
ob_squrerailroad_001 = bpy.data.objects.new('SqureRailroad.001', img_136_jpg)

# ---- transforms, parenting, visibility, modifiers, constraints
ob_romb.location = (0.0, 0.0, 0.0)
ob_romb.scale = (0.2046, 1.0, 0.2046)
_m = ob_romb.modifiers.new('Auto Smooth', 'NODES')
_m.node_group = ng_auto_smooth
_gi = [s.identifier for s in ng_auto_smooth.interface.items_tree if s.item_type == 'SOCKET' and s.in_out == 'INPUT']
_m[_gi[1]] = 0.5236  # Angle
ob_triangleuprounded.location = (-0.002408, 0.0, 0.001042)
ob_triangleuprounded.scale = (1.0, 0.2982, 1.0)
_m = ob_triangleuprounded.modifiers.new('Auto Smooth', 'NODES')
_m.node_group = ng_auto_smooth
_gi = [s.identifier for s in ng_auto_smooth.interface.items_tree if s.item_type == 'SOCKET' and s.in_out == 'INPUT']
_m[_gi[1]] = 1.396  # Angle
ob_railroadmultiple.location = (0.0, 0.0, 0.0)
ob_railroadmultiple.scale = (1.0, 1.178, 1.0)
ob_railroadone.location = (0.0, 0.0, 0.0)
ob_railroadone.scale = (1.0, 1.178, 1.0)
ob_squrerailroad.location = (0.0, 0.0, 0.0)
_m = ob_squrerailroad.modifiers.new('Auto Smooth', 'NODES')
_m.node_group = ng_auto_smooth
_gi = [s.identifier for s in ng_auto_smooth.interface.items_tree if s.item_type == 'SOCKET' and s.in_out == 'INPUT']
_m[_gi[1]] = 0.5236  # Angle
ob_triangleuprounded_001.location = (0.0, 0.0, 0.0)
ob_triangleuprounded_001.rotation_euler = (-0.0, 3.142, -0.0)
ob_triangleuprounded_001.scale = (1.0, 0.2982, 1.0)
_m = ob_triangleuprounded_001.modifiers.new('Auto Smooth', 'NODES')
_m.node_group = ng_auto_smooth
_gi = [s.identifier for s in ng_auto_smooth.interface.items_tree if s.item_type == 'SOCKET' and s.in_out == 'INPUT']
_m[_gi[1]] = 1.396  # Angle
ob_romb_001.location = (0.0, 1.158, 0.0)
ob_romb_001.rotation_euler = (1.571, -0.0, 0.0)
ob_romb_001.empty_display_type = 'IMAGE'
ob_romb_001.empty_display_size = 5.0
ob_triangleup_001.location = (0.0, 0.4996, 0.2223)
ob_triangleup_001.rotation_euler = (1.571, 0.0, 0.0)
ob_triangleup_001.scale = (0.3407, 0.3407, 0.3407)
ob_triangleup_001.empty_display_type = 'IMAGE'
ob_triangleup_001.empty_display_size = 5.0
ob_point.location = (1.193, -1.941, 1.344)
ob_point_001.location = (-0.7853, 1.504, 0.7617)
ob_railroad.location = (0.0, 0.0, 0.0)
ob_railroad.rotation_euler = (1.571, 0.0, 0.0)
ob_railroad.scale = (0.3904, 0.3904, 0.3904)
ob_railroad.empty_display_type = 'IMAGE'
ob_railroad.empty_display_size = 5.0
ob_squrerailroad_001.location = (0.0, 5.96e-08, 0.0)
ob_squrerailroad_001.rotation_euler = (1.571, -0.0, -0.0)
ob_squrerailroad_001.scale = (0.3099, 0.3099, 0.3099)
ob_squrerailroad_001.empty_display_type = 'IMAGE'
ob_squrerailroad_001.empty_display_size = 5.0

# ---- collection membership
col_collection.objects.link(ob_romb)
col_collection.objects.link(ob_triangleuprounded)
col_collection.objects.link(ob_railroadmultiple)
col_collection.objects.link(ob_railroadone)
col_collection.objects.link(ob_squrerailroad)
col_collection.objects.link(ob_triangleuprounded_001)
col_ref.objects.link(ob_romb_001)
col_ref.objects.link(ob_triangleup_001)
col_ref.objects.link(ob_point)
col_ref.objects.link(ob_point_001)
col_ref.objects.link(ob_railroad)
col_ref.objects.link(ob_squrerailroad_001)

# ---- scene / render settings (as saved in the file)
scene.frame_start = 1; scene.frame_end = 250; scene.frame_set(1)
scene.render.engine = 'BLENDER_EEVEE_NEXT'
scene.cycles.sampling_pattern = 'TABULATED_SOBOL'
scene.cycles.use_light_tree = False
scene.view_settings.view_transform = 'Filmic'
bpy.context.view_layer.update()

# ---- added for rendering (the .blend has no active camera): camera
cam_auto = bpy.data.cameras.new('AutoCamera')
cam_auto.lens = 50.0
cam_auto.sensor_width = 36.0
cam_auto.clip_end = 1000.0
ob_auto_camera = bpy.data.objects.new('AutoCamera', cam_auto)
scene.collection.objects.link(ob_auto_camera)
ob_auto_camera.location = (2.41809, -2.90213, 1.93631)
ob_auto_camera.rotation_euler = (1.09748, -7.21219e-08, 0.694738)
scene.camera = ob_auto_camera
bpy.context.view_layer.update()
